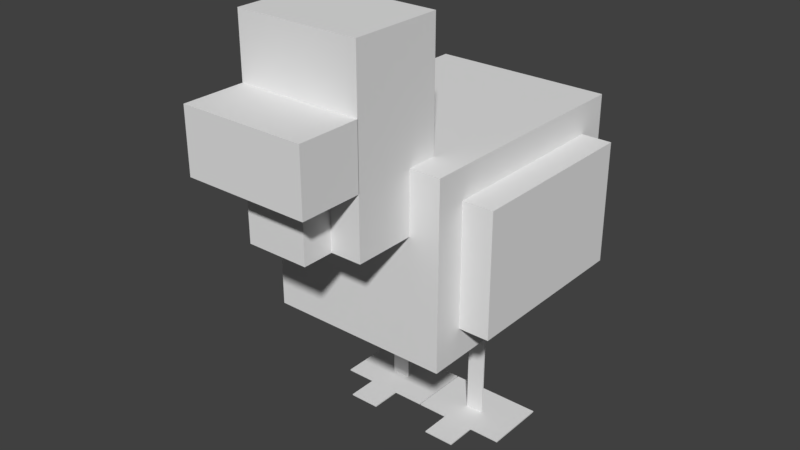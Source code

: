 # Source: oldchicken.blend  (saved by Blender 2.78.0; exported with 4.5.12 LTS)
import bpy
from mathutils import Matrix  # noqa: F401  (used for matrix-valued properties, if any)

bpy.ops.wm.read_factory_settings(use_empty=True)
scene = bpy.context.scene
scene.name = 'Scene'

# ---- collections
col_collection_1 = bpy.data.collections.new('Collection 1'); scene.collection.children.link(col_collection_1)

# ---- world
world_world = bpy.data.worlds.new('World'); scene.world = world_world
world_world.color = (0.05088, 0.05088, 0.05088)
world_world.use_sun_shadow = False
world_world.sun_shadow_jitter_overblur = 0.0
world_world.cycles.sampling_method = 'MANUAL'

# ---- meshes
me_plane_003 = bpy.data.meshes.new('Plane.003')
me_plane_003.from_pydata([(0.125, -0.875, 0.0), (0.125, 0.125, 0.0), (0.125, 0.625, 0.0), (0.125, -0.375, 0.0), (-0.125, -0.875, 0.0), (0.125, 0.875, 0.0), (0.125, -0.125, 0.0), (0.125, 0.375, 0.0), (0.125, -0.625, 0.0), (-0.125, 0.125, 0.0), (-0.125, -0.375, 0.0), (-0.125, 0.625, 0.0), (-0.125, 0.375, 0.0), (-0.125, -0.625, 0.0), (-0.125, -0.125, 0.0), (-0.125, 0.875, 0.0), (-0.125, -0.875, 0.01), (0.125, -0.875, 0.01), (0.125, -0.125, 0.01), (0.125, 0.125, 0.01), (0.125, 0.375, 0.01), (0.125, 0.625, 0.01), (0.125, -0.625, 0.01), (0.125, -0.375, 0.01), (0.125, 0.875, 0.01), (-0.125, 0.125, 0.01), (-0.125, -0.375, 0.01), (-0.125, 0.625, 0.01), (-0.125, 0.375, 0.01), (-0.125, -0.625, 0.01), (-0.125, -0.125, 0.01), (-0.125, 0.875, 0.01)], [], [(14, 9, 1, 6), (13, 10, 3, 8), (12, 11, 2, 7), (9, 12, 7, 1), (4, 13, 8, 0), (10, 14, 6, 3), (11, 15, 5, 2), (30, 18, 19, 25), (29, 22, 23, 26), (28, 20, 21, 27), (25, 19, 20, 28), (16, 17, 22, 29), (26, 23, 18, 30), (27, 21, 24, 31), (12, 9, 25, 28), (3, 6, 18, 23), (15, 11, 27, 31), (1, 7, 20, 19), (5, 15, 31, 24), (10, 13, 29, 26), (0, 8, 22, 17), (4, 0, 17, 16), (13, 4, 16, 29), (6, 1, 19, 18), (7, 2, 21, 20), (9, 14, 30, 25), (8, 3, 23, 22), (14, 10, 26, 30), (11, 12, 28, 27), (2, 5, 24, 21)])
_uv = me_plane_003.uv_layers.new(name='UVMap')
_uv.uv.foreach_set('vector', [0.5781, 0.8438, 0.5781, 0.8125, 0.5625, 0.8125, 0.5625, 0.8438, 0.5781, 0.875, 0.5781, 0.875, 0.5625, 0.875, 0.5625, 0.875, 0.5781, 0.7812, 0.5781, 0.75, 0.5625, 0.75, 0.5625, 0.7812, 0.5781, 0.8125, 0.5781, 0.7812, 0.5625, 0.7812, 0.5625, 0.8125, 0.5781, 0.9062, 0.5781, 0.875, 0.5625, 0.875, 0.5625, 0.9062, 0.5781, 0.875, 0.5781, 0.8438, 0.5625, 0.8438, 0.5625, 0.875, 0.5781, 0.75, 0.5781, 0.75, 0.5625, 0.75, 0.5625, 0.75, 0.5781, 0.8438, 0.5625, 0.8438, 0.5625, 0.8125, 0.5781, 0.8125, 0.5781, 0.875, 0.5625, 0.875, 0.5625, 0.875, 0.5781, 0.875, 0.5781, 0.7812, 0.5625, 0.7812, 0.5625, 0.75, 0.5781, 0.75, 0.5781, 0.8125, 0.5625, 0.8125, 0.5625, 0.7812, 0.5781, 0.7812, 0.5781, 0.9062, 0.5625, 0.9062, 0.5625, 0.875, 0.5781, 0.875, 0.5781, 0.875, 0.5625, 0.875, 0.5625, 0.8438, 0.5781, 0.8438, 0.5781, 0.75, 0.5625, 0.75, 0.5625, 0.75, 0.5781, 0.75, 0.5734, 0.7812, 0.5734, 0.8125, 0.5734, 0.8125, 0.5734, 0.7812, 0.568, 0.875, 0.568, 0.8438, 0.568, 0.8438, 0.568, 0.875, 0.5734, 0.75, 0.5734, 0.75, 0.5734, 0.75, 0.5734, 0.75, 0.568, 0.8125, 0.568, 0.7812, 0.568, 0.7812, 0.568, 0.8125, 0.5625, 0.7812, 0.5781, 0.7812, 0.5781, 0.7812, 0.5625, 0.7812, 0.5734, 0.875, 0.5734, 0.875, 0.5734, 0.875, 0.5734, 0.875, 0.568, 0.9062, 0.568, 0.875, 0.568, 0.875, 0.568, 0.9062, 0.5781, 0.875, 0.5625, 0.875, 0.5625, 0.875, 0.5781, 0.875, 0.5734, 0.875, 0.5734, 0.9062, 0.5734, 0.9062, 0.5734, 0.875, 0.568, 0.8438, 0.568, 0.8125, 0.568, 0.8125, 0.568, 0.8438, 0.568, 0.7812, 0.568, 0.75, 0.568, 0.75, 0.568, 0.7812, 0.5734, 0.8125, 0.5734, 0.8438, 0.5734, 0.8438, 0.5734, 0.8125, 0.568, 0.875, 0.568, 0.875, 0.568, 0.875, 0.568, 0.875, 0.5734, 0.8438, 0.5734, 0.875, 0.5734, 0.875, 0.5734, 0.8438, 0.5734, 0.75, 0.5734, 0.7812, 0.5734, 0.7812, 0.5734, 0.75, 0.568, 0.75, 0.568, 0.75, 0.568, 0.75, 0.568, 0.75])
me_plane_003.use_remesh_preserve_volume = False
me_plane_003.use_remesh_preserve_attributes = False
me_plane_003.use_mirror_vertex_groups = False
me_plane_003.update()
me_cube_006 = bpy.data.meshes.new('Cube.006')
me_cube_006.from_pydata([(-1.0, -1.0, -1.0), (-1.0, -1.0, 1.0), (-1.0, 1.0, -1.0), (-1.0, 1.0, 1.0), (1.0, -1.0, -1.0), (1.0, -1.0, 1.0), (1.0, 1.0, -1.0), (1.0, 1.0, 1.0)], [], [(0, 1, 3, 2), (2, 3, 7, 6), (6, 7, 5, 4), (4, 5, 1, 0), (2, 6, 4, 0), (7, 3, 1, 5)])
_uv = me_cube_006.uv_layers.new(name='UVMap')
_uv.uv.foreach_set('vector', [0.4688, 0.2812, 0.4688, 0.4062, 0.375, 0.4062, 0.375, 0.2812, 0.5938, 0.2812, 0.5938, 0.4062, 0.5781, 0.4062, 0.5781, 0.2812, 0.5781, 0.2812, 0.5781, 0.4062, 0.4844, 0.4062, 0.4844, 0.2812, 0.4844, 0.2812, 0.4844, 0.4062, 0.4688, 0.4062, 0.4688, 0.2812, 0.5, 0.5938, 0.4844, 0.5938, 0.4844, 0.4062, 0.5, 0.4062, 0.4844, 0.5938, 0.4688, 0.5938, 0.4688, 0.4062, 0.4844, 0.4062])
me_cube_006.use_remesh_preserve_volume = False
me_cube_006.use_remesh_preserve_attributes = False
me_cube_006.use_mirror_vertex_groups = False
me_cube_006.update()
me_cube_005 = bpy.data.meshes.new('Cube.005')
me_cube_005.from_pydata([(-1.0, -1.0, -1.0), (-1.0, -1.0, 1.0), (-1.0, 1.0, -1.0), (-1.0, 1.0, 1.0), (1.0, -1.0, -1.0), (1.0, -1.0, 1.0), (1.0, 1.0, -1.0), (1.0, 1.0, 1.0)], [], [(0, 1, 3, 2), (2, 3, 7, 6), (6, 7, 5, 4), (4, 5, 1, 0), (2, 6, 4, 0), (7, 3, 1, 5)])
_uv = me_cube_005.uv_layers.new(name='UVMap')
_uv.uv.foreach_set('vector', [0.4688, 0.2812, 0.4688, 0.4062, 0.375, 0.4062, 0.375, 0.2812, 0.5938, 0.2812, 0.5938, 0.4062, 0.5781, 0.4062, 0.5781, 0.2812, 0.5781, 0.2812, 0.5781, 0.4062, 0.4844, 0.4062, 0.4844, 0.2812, 0.4844, 0.2812, 0.4844, 0.4062, 0.4688, 0.4062, 0.4688, 0.2812, 0.5, 0.5938, 0.4844, 0.5938, 0.4844, 0.4062, 0.5, 0.4062, 0.4844, 0.5938, 0.4688, 0.5938, 0.4688, 0.4062, 0.4844, 0.4062])
me_cube_005.use_remesh_preserve_volume = False
me_cube_005.use_remesh_preserve_attributes = False
me_cube_005.use_mirror_vertex_groups = False
me_cube_005.update()
me_plane_002 = bpy.data.meshes.new('Plane.002')
me_plane_002.from_pydata([(0.75, -0.6429, 0.0), (-0.25, -0.6429, 0.0), (0.75, 0.3571, 0.0), (-0.25, 0.3571, 0.0), (0.25, -0.6429, 0.0), (-0.75, -0.6429, 0.0), (0.75, -0.1429, 0.0), (-0.25, 0.8571, 0.0), (-0.25, -0.1429, 0.0), (-0.75, 0.3571, 0.0), (0.25, 0.3571, 0.0), (0.25, -0.1429, 0.0), (-0.75, -0.1429, 0.0), (0.25, 0.8571, 0.0), (0.25, -0.6429, 0.01), (0.75, -0.6429, 0.01), (-0.75, -0.6429, 0.01), (-0.25, -0.6429, 0.01), (0.75, -0.1429, 0.01), (0.75, 0.3571, 0.01), (-0.25, -0.1429, 0.01), (-0.25, 0.3571, 0.01), (0.25, 0.3571, 0.01), (-0.25, 0.8571, 0.01), (-0.75, 0.3571, 0.01), (0.25, -0.1429, 0.01), (-0.75, -0.1429, 0.01), (0.25, 0.8571, 0.01)], [], [(12, 9, 3, 8), (11, 10, 2, 6), (8, 3, 10, 11), (1, 8, 11, 4), (4, 11, 6, 0), (5, 12, 8, 1), (3, 7, 13, 10), (26, 20, 21, 24), (25, 18, 19, 22), (20, 25, 22, 21), (17, 14, 25, 20), (14, 15, 18, 25), (16, 17, 20, 26), (21, 22, 27, 23), (13, 7, 23, 27), (6, 2, 19, 18), (3, 9, 24, 21), (12, 5, 16, 26), (0, 6, 18, 15), (2, 10, 22, 19), (4, 0, 15, 14), (7, 3, 21, 23), (10, 13, 27, 22), (5, 1, 17, 16), (9, 12, 26, 24), (1, 4, 14, 17)])
_uv = me_plane_002.uv_layers.new(name='UVMap')
_uv.uv.foreach_set('vector', [0.5469, 0.9688, 0.5469, 0.9375, 0.5312, 0.9375, 0.5312, 0.9688, 0.5156, 0.9688, 0.5156, 0.9375, 0.5, 0.9375, 0.5, 0.9688, 0.5312, 0.9688, 0.5312, 0.9375, 0.5156, 0.9375, 0.5156, 0.9688, 0.5312, 1.0, 0.5312, 0.9688, 0.5156, 0.9688, 0.5156, 1.0, 0.5156, 1.0, 0.5156, 0.9688, 0.5, 0.9688, 0.5, 1.0, 0.5469, 1.0, 0.5469, 0.9688, 0.5312, 0.9688, 0.5312, 1.0, 0.5312, 0.9375, 0.5312, 0.9062, 0.5156, 0.9062, 0.5156, 0.9375, 0.5469, 0.9688, 0.5312, 0.9688, 0.5312, 0.9375, 0.5469, 0.9375, 0.5156, 0.9688, 0.5, 0.9688, 0.5, 0.9375, 0.5156, 0.9375, 0.5312, 0.9688, 0.5156, 0.9688, 0.5156, 0.9375, 0.5312, 0.9375, 0.5312, 1.0, 0.5156, 1.0, 0.5156, 0.9688, 0.5312, 0.9688, 0.5156, 1.0, 0.5, 1.0, 0.5, 0.9688, 0.5156, 0.9688, 0.5469, 1.0, 0.5312, 1.0, 0.5312, 0.9688, 0.5469, 0.9688, 0.5312, 0.9375, 0.5156, 0.9375, 0.5156, 0.9062, 0.5312, 0.9062, 0.5156, 0.9375, 0.5312, 0.9375, 0.5312, 0.9375, 0.5156, 0.9375, 0.5156, 0.9688, 0.5156, 0.9375, 0.5156, 0.9375, 0.5156, 0.9688, 0.5312, 0.9688, 0.5469, 0.9688, 0.5469, 0.9688, 0.5312, 0.9688, 0.5312, 0.9688, 0.5312, 1.0, 0.5312, 1.0, 0.5312, 0.9688, 0.5156, 1.0, 0.5156, 0.9688, 0.5156, 0.9688, 0.5156, 1.0, 0.5, 0.9688, 0.5156, 0.9688, 0.5156, 0.9688, 0.5, 0.9688, 0.5156, 0.9688, 0.5, 0.9688, 0.5, 0.9688, 0.5156, 0.9688, 0.5267, 0.9062, 0.5267, 0.9375, 0.5267, 0.9375, 0.5267, 0.9062, 0.5193, 0.9375, 0.5193, 0.9062, 0.5193, 0.9062, 0.5193, 0.9375, 0.5469, 0.9688, 0.5312, 0.9688, 0.5312, 0.9688, 0.5469, 0.9688, 0.5312, 0.9375, 0.5312, 0.9688, 0.5312, 0.9688, 0.5312, 0.9375, 0.5312, 0.9688, 0.5156, 0.9688, 0.5156, 0.9688, 0.5312, 0.9688])
me_plane_002.use_remesh_preserve_volume = False
me_plane_002.use_remesh_preserve_attributes = False
me_plane_002.use_mirror_vertex_groups = False
me_plane_002.update()
me_plane_001 = bpy.data.meshes.new('Plane.001')
me_plane_001.from_pydata([(0.125, -0.875, 0.0), (0.125, 0.125, 0.0), (0.125, 0.625, 0.0), (0.125, -0.375, 0.0), (-0.125, -0.875, 0.0), (0.125, 0.875, 0.0), (0.125, -0.125, 0.0), (0.125, 0.375, 0.0), (0.125, -0.625, 0.0), (-0.125, 0.125, 0.0), (-0.125, -0.375, 0.0), (-0.125, 0.625, 0.0), (-0.125, 0.375, 0.0), (-0.125, -0.625, 0.0), (-0.125, -0.125, 0.0), (-0.125, 0.875, 0.0), (-0.125, -0.875, 0.01), (0.125, -0.875, 0.01), (0.125, -0.125, 0.01), (0.125, 0.125, 0.01), (0.125, 0.375, 0.01), (0.125, 0.625, 0.01), (0.125, -0.625, 0.01), (0.125, -0.375, 0.01), (0.125, 0.875, 0.01), (-0.125, 0.125, 0.01), (-0.125, -0.375, 0.01), (-0.125, 0.625, 0.01), (-0.125, 0.375, 0.01), (-0.125, -0.625, 0.01), (-0.125, -0.125, 0.01), (-0.125, 0.875, 0.01)], [], [(14, 9, 1, 6), (13, 10, 3, 8), (12, 11, 2, 7), (9, 12, 7, 1), (4, 13, 8, 0), (10, 14, 6, 3), (11, 15, 5, 2), (30, 18, 19, 25), (29, 22, 23, 26), (28, 20, 21, 27), (25, 19, 20, 28), (16, 17, 22, 29), (26, 23, 18, 30), (27, 21, 24, 31), (12, 9, 25, 28), (3, 6, 18, 23), (15, 11, 27, 31), (1, 7, 20, 19), (5, 15, 31, 24), (10, 13, 29, 26), (0, 8, 22, 17), (4, 0, 17, 16), (13, 4, 16, 29), (6, 1, 19, 18), (7, 2, 21, 20), (9, 14, 30, 25), (8, 3, 23, 22), (14, 10, 26, 30), (11, 12, 28, 27), (2, 5, 24, 21)])
_uv = me_plane_001.uv_layers.new(name='UVMap')
_uv.uv.foreach_set('vector', [0.5781, 0.8438, 0.5781, 0.8125, 0.5625, 0.8125, 0.5625, 0.8438, 0.5781, 0.875, 0.5781, 0.875, 0.5625, 0.875, 0.5625, 0.875, 0.5781, 0.7812, 0.5781, 0.75, 0.5625, 0.75, 0.5625, 0.7812, 0.5781, 0.8125, 0.5781, 0.7812, 0.5625, 0.7812, 0.5625, 0.8125, 0.5781, 0.9062, 0.5781, 0.875, 0.5625, 0.875, 0.5625, 0.9062, 0.5781, 0.875, 0.5781, 0.8438, 0.5625, 0.8438, 0.5625, 0.875, 0.5781, 0.75, 0.5781, 0.75, 0.5625, 0.75, 0.5625, 0.75, 0.5781, 0.8438, 0.5625, 0.8438, 0.5625, 0.8125, 0.5781, 0.8125, 0.5781, 0.875, 0.5625, 0.875, 0.5625, 0.875, 0.5781, 0.875, 0.5781, 0.7812, 0.5625, 0.7812, 0.5625, 0.75, 0.5781, 0.75, 0.5781, 0.8125, 0.5625, 0.8125, 0.5625, 0.7812, 0.5781, 0.7812, 0.5781, 0.9062, 0.5625, 0.9062, 0.5625, 0.875, 0.5781, 0.875, 0.5781, 0.875, 0.5625, 0.875, 0.5625, 0.8438, 0.5781, 0.8438, 0.5781, 0.75, 0.5625, 0.75, 0.5625, 0.75, 0.5781, 0.75, 0.5734, 0.7812, 0.5734, 0.8125, 0.5734, 0.8125, 0.5734, 0.7812, 0.568, 0.875, 0.568, 0.8438, 0.568, 0.8438, 0.568, 0.875, 0.5734, 0.75, 0.5734, 0.75, 0.5734, 0.75, 0.5734, 0.75, 0.568, 0.8125, 0.568, 0.7812, 0.568, 0.7812, 0.568, 0.8125, 0.5625, 0.7812, 0.5781, 0.7812, 0.5781, 0.7812, 0.5625, 0.7812, 0.5734, 0.875, 0.5734, 0.875, 0.5734, 0.875, 0.5734, 0.875, 0.568, 0.9062, 0.568, 0.875, 0.568, 0.875, 0.568, 0.9062, 0.5781, 0.875, 0.5625, 0.875, 0.5625, 0.875, 0.5781, 0.875, 0.5734, 0.875, 0.5734, 0.9062, 0.5734, 0.9062, 0.5734, 0.875, 0.568, 0.8438, 0.568, 0.8125, 0.568, 0.8125, 0.568, 0.8438, 0.568, 0.7812, 0.568, 0.75, 0.568, 0.75, 0.568, 0.7812, 0.5734, 0.8125, 0.5734, 0.8438, 0.5734, 0.8438, 0.5734, 0.8125, 0.568, 0.875, 0.568, 0.875, 0.568, 0.875, 0.568, 0.875, 0.5734, 0.8438, 0.5734, 0.875, 0.5734, 0.875, 0.5734, 0.8438, 0.5734, 0.75, 0.5734, 0.7812, 0.5734, 0.7812, 0.5734, 0.75, 0.568, 0.75, 0.568, 0.75, 0.568, 0.75, 0.568, 0.75])
me_plane_001.use_remesh_preserve_volume = False
me_plane_001.use_remesh_preserve_attributes = False
me_plane_001.use_mirror_vertex_groups = False
me_plane_001.update()
me_plane = bpy.data.meshes.new('Plane')
me_plane.from_pydata([(0.75, -0.6429, 0.0), (-0.25, -0.6429, 0.0), (0.75, 0.3571, 0.0), (-0.25, 0.3571, 0.0), (0.25, -0.6429, 0.0), (-0.75, -0.6429, 0.0), (0.75, -0.1429, 0.0), (-0.25, 0.8571, 0.0), (-0.25, -0.1429, 0.0), (-0.75, 0.3571, 0.0), (0.25, 0.3571, 0.0), (0.25, -0.1429, 0.0), (-0.75, -0.1429, 0.0), (0.25, 0.8571, 0.0), (0.25, -0.6429, 0.01), (0.75, -0.6429, 0.01), (-0.75, -0.6429, 0.01), (-0.25, -0.6429, 0.01), (0.75, -0.1429, 0.01), (0.75, 0.3571, 0.01), (-0.25, -0.1429, 0.01), (-0.25, 0.3571, 0.01), (0.25, 0.3571, 0.01), (-0.25, 0.8571, 0.01), (-0.75, 0.3571, 0.01), (0.25, -0.1429, 0.01), (-0.75, -0.1429, 0.01), (0.25, 0.8571, 0.01)], [], [(12, 9, 3, 8), (11, 10, 2, 6), (8, 3, 10, 11), (1, 8, 11, 4), (4, 11, 6, 0), (5, 12, 8, 1), (3, 7, 13, 10), (26, 20, 21, 24), (25, 18, 19, 22), (20, 25, 22, 21), (17, 14, 25, 20), (14, 15, 18, 25), (16, 17, 20, 26), (21, 22, 27, 23), (13, 7, 23, 27), (6, 2, 19, 18), (3, 9, 24, 21), (12, 5, 16, 26), (0, 6, 18, 15), (2, 10, 22, 19), (4, 0, 15, 14), (7, 3, 21, 23), (10, 13, 27, 22), (5, 1, 17, 16), (9, 12, 26, 24), (1, 4, 14, 17)])
_uv = me_plane.uv_layers.new(name='UVMap')
_uv.uv.foreach_set('vector', [0.5469, 0.9688, 0.5469, 0.9375, 0.5312, 0.9375, 0.5312, 0.9688, 0.5156, 0.9688, 0.5156, 0.9375, 0.5, 0.9375, 0.5, 0.9688, 0.5312, 0.9688, 0.5312, 0.9375, 0.5156, 0.9375, 0.5156, 0.9688, 0.5312, 1.0, 0.5312, 0.9688, 0.5156, 0.9688, 0.5156, 1.0, 0.5156, 1.0, 0.5156, 0.9688, 0.5, 0.9688, 0.5, 1.0, 0.5469, 1.0, 0.5469, 0.9688, 0.5312, 0.9688, 0.5312, 1.0, 0.5312, 0.9375, 0.5312, 0.9062, 0.5156, 0.9062, 0.5156, 0.9375, 0.5469, 0.9688, 0.5312, 0.9688, 0.5312, 0.9375, 0.5469, 0.9375, 0.5156, 0.9688, 0.5, 0.9688, 0.5, 0.9375, 0.5156, 0.9375, 0.5312, 0.9688, 0.5156, 0.9688, 0.5156, 0.9375, 0.5312, 0.9375, 0.5312, 1.0, 0.5156, 1.0, 0.5156, 0.9688, 0.5312, 0.9688, 0.5156, 1.0, 0.5, 1.0, 0.5, 0.9688, 0.5156, 0.9688, 0.5469, 1.0, 0.5312, 1.0, 0.5312, 0.9688, 0.5469, 0.9688, 0.5312, 0.9375, 0.5156, 0.9375, 0.5156, 0.9062, 0.5312, 0.9062, 0.5156, 0.9375, 0.5312, 0.9375, 0.5312, 0.9375, 0.5156, 0.9375, 0.5156, 0.9688, 0.5156, 0.9375, 0.5156, 0.9375, 0.5156, 0.9688, 0.5312, 0.9688, 0.5469, 0.9688, 0.5469, 0.9688, 0.5312, 0.9688, 0.5312, 0.9688, 0.5312, 1.0, 0.5312, 1.0, 0.5312, 0.9688, 0.5156, 1.0, 0.5156, 0.9688, 0.5156, 0.9688, 0.5156, 1.0, 0.5, 0.9688, 0.5156, 0.9688, 0.5156, 0.9688, 0.5, 0.9688, 0.5156, 0.9688, 0.5, 0.9688, 0.5, 0.9688, 0.5156, 0.9688, 0.5267, 0.9062, 0.5267, 0.9375, 0.5267, 0.9375, 0.5267, 0.9062, 0.5193, 0.9375, 0.5193, 0.9062, 0.5193, 0.9062, 0.5193, 0.9375, 0.5469, 0.9688, 0.5312, 0.9688, 0.5312, 0.9688, 0.5469, 0.9688, 0.5312, 0.9375, 0.5312, 0.9688, 0.5312, 0.9688, 0.5312, 0.9375, 0.5312, 0.9688, 0.5156, 0.9688, 0.5156, 0.9688, 0.5312, 0.9688])
me_plane.use_remesh_preserve_volume = False
me_plane.use_remesh_preserve_attributes = False
me_plane.use_mirror_vertex_groups = False
me_plane.update()
me_cube_003 = bpy.data.meshes.new('Cube.003')
me_cube_003.from_pydata([(-1.0, -1.0, -1.0), (-1.0, -1.0, 1.0), (-1.0, 1.0, -1.0), (-1.0, 1.0, 1.0), (1.0, -1.0, -1.0), (1.0, -1.0, 1.0), (1.0, 1.0, -1.0), (1.0, 1.0, 1.0)], [], [(0, 1, 3, 2), (2, 3, 7, 6), (6, 7, 5, 4), (4, 5, 1, 0), (2, 6, 4, 0), (7, 3, 1, 5)])
_uv = me_cube_003.uv_layers.new(name='UVMap')
_uv.uv.foreach_set('vector', [0.25, 0.875, 0.25, 0.9375, 0.2188, 0.9375, 0.2188, 0.875, 0.4062, 0.875, 0.4062, 0.9375, 0.3438, 0.9375, 0.3438, 0.875, 0.3438, 0.875, 0.3438, 0.9375, 0.3125, 0.9375, 0.3125, 0.875, 0.3125, 0.875, 0.3125, 0.9375, 0.25, 0.9375, 0.25, 0.875, 0.375, 1.0, 0.3125, 1.0, 0.3125, 0.9375, 0.375, 0.9375, 0.3125, 1.0, 0.25, 1.0, 0.25, 0.9375, 0.3125, 0.9375])
me_cube_003.use_remesh_preserve_volume = False
me_cube_003.use_remesh_preserve_attributes = False
me_cube_003.use_mirror_vertex_groups = False
me_cube_003.update()
me_cube_002 = bpy.data.meshes.new('Cube.002')
me_cube_002.from_pydata([(-1.0, -1.0, -1.0), (-1.0, -1.0, 1.0), (-1.0, 1.0, -1.0), (-1.0, 1.0, 1.0), (1.0, -1.0, -1.0), (1.0, -1.0, 1.0), (1.0, 1.0, -1.0), (1.0, 1.0, 1.0)], [], [(0, 1, 3, 2), (2, 3, 7, 6), (6, 7, 5, 4), (4, 5, 1, 0), (2, 6, 4, 0), (7, 3, 1, 5)])
_uv = me_cube_002.uv_layers.new(name='UVMap')
_uv.uv.foreach_set('vector', [0.25, 0.75, 0.25, 0.8125, 0.2188, 0.8125, 0.2188, 0.75, 0.3438, 0.75, 0.3438, 0.8125, 0.3125, 0.8125, 0.3125, 0.75, 0.3125, 0.75, 0.3125, 0.8125, 0.2812, 0.8125, 0.2812, 0.75, 0.2812, 0.75, 0.2812, 0.8125, 0.25, 0.8125, 0.25, 0.75, 0.3125, 0.875, 0.2812, 0.875, 0.2812, 0.8125, 0.3125, 0.8125, 0.2812, 0.875, 0.25, 0.875, 0.25, 0.8125, 0.2812, 0.8125])
me_cube_002.use_remesh_preserve_volume = False
me_cube_002.use_remesh_preserve_attributes = False
me_cube_002.use_mirror_vertex_groups = False
me_cube_002.update()
me_cube_001 = bpy.data.meshes.new('Cube.001')
me_cube_001.from_pydata([(-1.0, -1.0, -1.0), (-1.0, -1.0, 1.0), (-1.0, 1.0, -1.0), (-1.0, 1.0, 1.0), (1.0, -1.0, -1.0), (1.0, -1.0, 1.0), (1.0, 1.0, -1.0), (1.0, 1.0, 1.0)], [], [(0, 1, 3, 2), (2, 3, 7, 6), (6, 7, 5, 4), (4, 5, 1, 0), (2, 6, 4, 0), (7, 3, 1, 5)])
_uv = me_cube_001.uv_layers.new(name='UVMap')
_uv.uv.foreach_set('vector', [0.09375, 0.2812, 0.09375, 0.5312, 0.0, 0.5312, 0.0, 0.2812, 0.375, 0.2812, 0.375, 0.5312, 0.2812, 0.5312, 0.2812, 0.2812, 0.2812, 0.2812, 0.2812, 0.5312, 0.1875, 0.5312, 0.1875, 0.2812, 0.1875, 0.2812, 0.1875, 0.5312, 0.09375, 0.5312, 0.09375, 0.2812, 0.2812, 0.7188, 0.1875, 0.7188, 0.1875, 0.5312, 0.2812, 0.5312, 0.1875, 0.7188, 0.09375, 0.7188, 0.09375, 0.5312, 0.1875, 0.5312])
me_cube_001.use_remesh_preserve_volume = False
me_cube_001.use_remesh_preserve_attributes = False
me_cube_001.use_mirror_vertex_groups = False
me_cube_001.update()
me_cube = bpy.data.meshes.new('Cube')
me_cube.from_pydata([(-1.0, -1.0, -1.0), (-1.0, -1.0, 1.0), (-1.0, 1.0, -1.0), (-1.0, 1.0, 1.0), (1.0, -1.0, -1.0), (1.0, -1.0, 1.0), (1.0, 1.0, -1.0), (1.0, 1.0, 1.0)], [], [(0, 1, 3, 2), (2, 3, 7, 6), (6, 7, 5, 4), (4, 5, 1, 0), (2, 6, 4, 0), (7, 3, 1, 5)])
_uv = me_cube.uv_layers.new(name='UVMap')
_uv.uv.foreach_set('vector', [0.04688, 0.7188, 0.04688, 0.9062, 0.0, 0.9062, 0.0, 0.7188, 0.2188, 0.7188, 0.2188, 0.9062, 0.1562, 0.9062, 0.1562, 0.7188, 0.1562, 0.7188, 0.1562, 0.9062, 0.1094, 0.9062, 0.1094, 0.7188, 0.1094, 0.7188, 0.1094, 0.9062, 0.04688, 0.9062, 0.04688, 0.7188, 0.1719, 1.0, 0.1094, 1.0, 0.1094, 0.9062, 0.1719, 0.9062, 0.1094, 1.0, 0.04688, 1.0, 0.04688, 0.9062, 0.1094, 0.9062])
me_cube.use_remesh_preserve_volume = False
me_cube.use_remesh_preserve_attributes = False
me_cube.use_mirror_vertex_groups = False
me_cube.update()

# ---- objects
ob_plane_003 = bpy.data.objects.new('Plane.003', me_plane_003)
ob_cube_005 = bpy.data.objects.new('Cube.005', me_cube_006)
ob_cube_004 = bpy.data.objects.new('Cube.004', me_cube_005)
ob_plane_002 = bpy.data.objects.new('Plane.002', me_plane_002)
ob_plane_001 = bpy.data.objects.new('Plane.001', me_plane_001)
ob_plane = bpy.data.objects.new('Plane', me_plane)
ob_cube_003 = bpy.data.objects.new('Cube.003', me_cube_003)
ob_cube_002 = bpy.data.objects.new('Cube.002', me_cube_002)
ob_cube_001 = bpy.data.objects.new('Cube.001', me_cube_001)
ob_cube = bpy.data.objects.new('Cube', me_cube)

# ---- transforms, parenting, visibility, modifiers, constraints
ob_plane_003.location = (0.3088, -0.007784, 0.4265)
ob_plane_003.rotation_euler = (-1.571, -2.22e-16, 2.22e-16)
ob_plane_003.scale = (0.48, 0.48, 0.9601)
ob_plane_003.lineart.crease_threshold = 0.0
ob_cube_005.location = (-0.7004, -3.637e-07, 1.441)
ob_cube_005.scale = (0.1, 0.6, 0.4)
ob_cube_005.lineart.crease_threshold = 0.0
ob_cube_004.location = (0.699, -3.637e-07, 1.441)
ob_cube_004.scale = (0.1, 0.6, 0.4)
ob_cube_004.lineart.crease_threshold = 0.0
ob_plane_002.location = (-0.3116, -0.04323, 0.01061)
ob_plane_002.rotation_euler = (-3.142, 3.618e-23, 4.441e-16)
ob_plane_002.scale = (0.4104, 0.4104, 0.8209)
ob_plane_002.lineart.crease_threshold = 0.0
ob_plane_001.location = (-0.3159, -0.007784, 0.4265)
ob_plane_001.rotation_euler = (-1.571, -2.22e-16, 2.22e-16)
ob_plane_001.scale = (0.48, 0.48, 0.9601)
ob_plane_001.lineart.crease_threshold = 0.0
ob_plane.location = (0.3117, -0.04323, 0.01061)
ob_plane.rotation_euler = (-3.142, 3.618e-23, 4.441e-16)
ob_plane.scale = (0.4104, 0.4104, 0.8209)
ob_plane.lineart.crease_threshold = 0.0
ob_cube_003.location = (3.886e-11, -1.396, 2.236)
ob_cube_003.scale = (0.4, 0.2, 0.2)
ob_cube_003.lineart.crease_threshold = 0.0
ob_cube_002.location = (3.791e-11, -1.198, 1.837)
ob_cube_002.scale = (0.2, 0.2, 0.2)
ob_cube_002.lineart.crease_threshold = 0.0
ob_cube_001.location = (0.0, 0.0, 1.44)
ob_cube_001.rotation_euler = (1.571, 2.22e-16, 2.22e-16)
ob_cube_001.scale = (0.6, 0.6, 0.8)
ob_cube_001.lineart.crease_threshold = 0.0
ob_cube.location = (8.275e-27, -0.8984, 2.238)
ob_cube.scale = (0.4, 0.3, 0.6)
ob_cube.lineart.crease_threshold = 0.0

# ---- collection membership
col_collection_1.objects.link(ob_plane_003)
col_collection_1.objects.link(ob_cube_005)
col_collection_1.objects.link(ob_cube_004)
col_collection_1.objects.link(ob_plane_002)
col_collection_1.objects.link(ob_plane_001)
col_collection_1.objects.link(ob_plane)
col_collection_1.objects.link(ob_cube_003)
col_collection_1.objects.link(ob_cube_002)
col_collection_1.objects.link(ob_cube_001)
col_collection_1.objects.link(ob_cube)

# ---- scene / render settings (as saved in the file)
scene.frame_start = 1; scene.frame_end = 250; scene.frame_set(1)
scene.render.engine = 'BLENDER_EEVEE_NEXT'
scene.render.resolution_percentage = 50
scene.render.dither_intensity = 0.0
scene.render.film_transparent = True
scene.cycles.use_denoising = False
scene.cycles.samples = 128
scene.cycles.sampling_pattern = 'TABULATED_SOBOL'
scene.cycles.light_sampling_threshold = 0.0
scene.cycles.use_adaptive_sampling = False
scene.cycles.use_light_tree = False
scene.cycles.blur_glossy = 0.0
scene.cycles.sample_clamp_indirect = 0.0
scene.view_settings.view_transform = 'Standard'
bpy.context.view_layer.update()

# ---- added for rendering (the .blend has no active camera and no usable light): camera, sun
cam_auto = bpy.data.cameras.new('AutoCamera')
cam_auto.lens = 50.0
cam_auto.sensor_width = 36.0
cam_auto.clip_end = 1000.0
ob_auto_camera = bpy.data.objects.new('AutoCamera', cam_auto)
scene.collection.objects.link(ob_auto_camera)
ob_auto_camera.location = (3.73927, -4.88621, 4.412)
ob_auto_camera.rotation_euler = (1.09748, -7.21219e-08, 0.694738)
scene.camera = ob_auto_camera
light_auto_sun = bpy.data.lights.new('AutoSun', 'SUN')
light_auto_sun.energy = 3.0
light_auto_sun.angle = 0.0523599
ob_auto_sun = bpy.data.objects.new('AutoSun', light_auto_sun)
scene.collection.objects.link(ob_auto_sun)
ob_auto_sun.rotation_euler = (0.872665, 0.174533, 0.523599)
bpy.context.view_layer.update()
